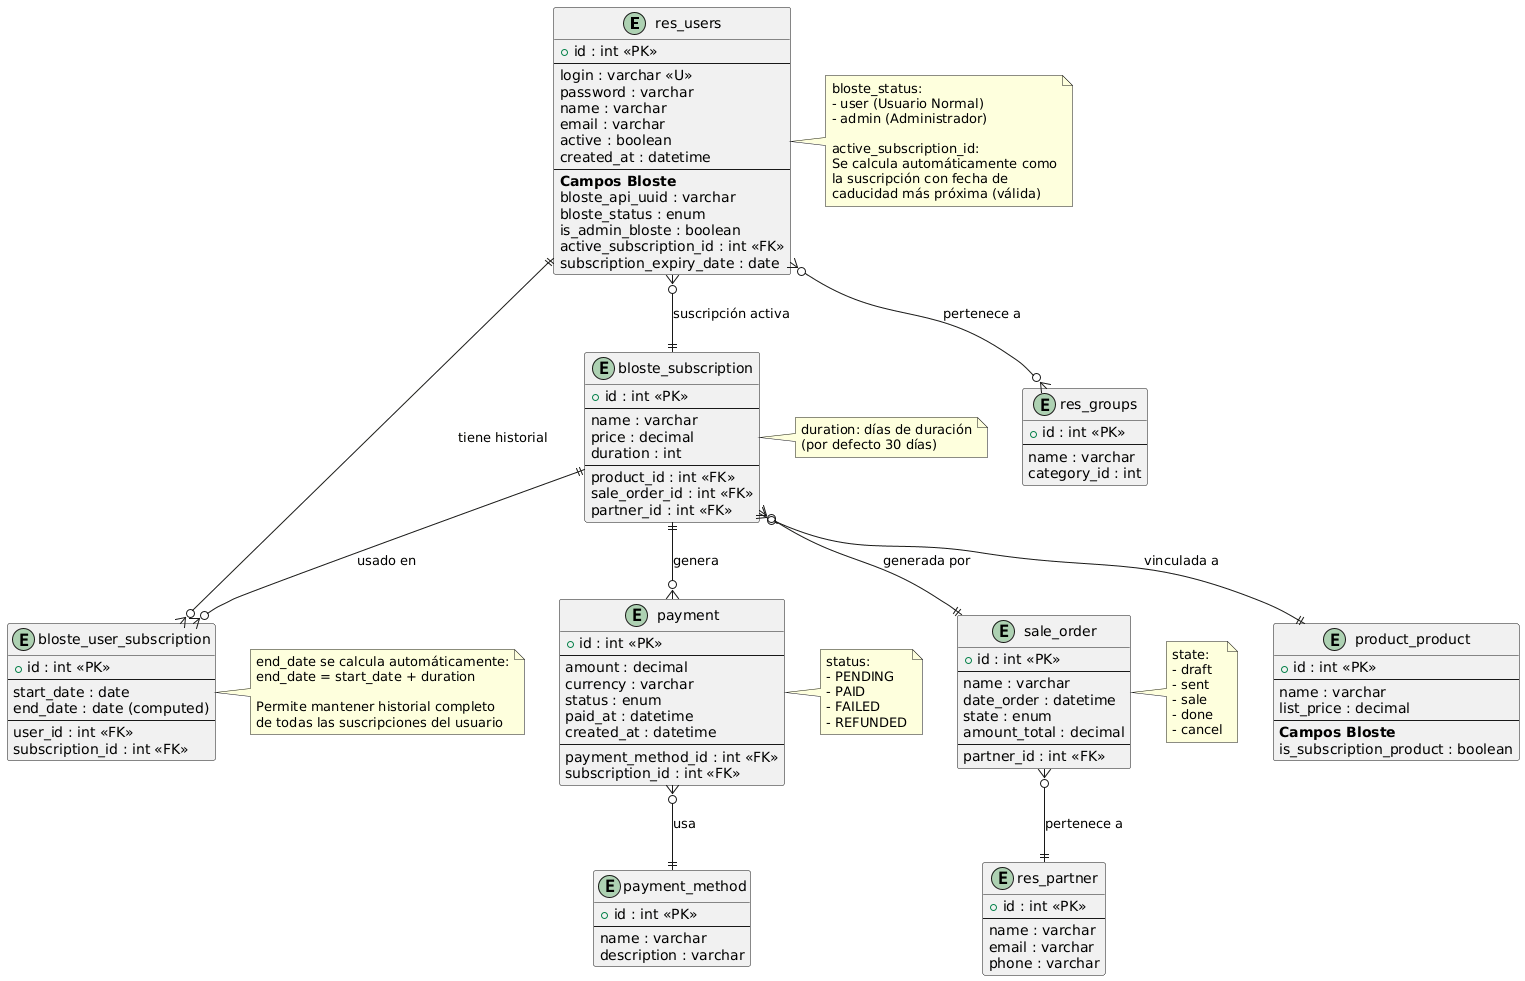

The diagram above was rendered by PlantUML. Its source (embedded in the PNG):
@startuml
' Modelo de usuario extendido
entity res_users {
  +id : int <<PK>>
  --
  login : varchar <<U>>
  password : varchar
  name : varchar
  email : varchar
  active : boolean
  created_at : datetime
  --
  **Campos Bloste**
  bloste_api_uuid : varchar
  bloste_status : enum
  is_admin_bloste : boolean
  active_subscription_id : int <<FK>>
  subscription_expiry_date : date
}

' Modelo de roles (base Odoo)
entity res_groups {
  +id : int <<PK>>
  --
  name : varchar
  category_id : int
}

' Modelo de planes de suscripción
entity bloste_subscription {
  +id : int <<PK>>
  --
  name : varchar
  price : decimal
  duration : int
  --
  product_id : int <<FK>>
  sale_order_id : int <<FK>>
  partner_id : int <<FK>>
}

' Modelo de relación usuario-suscripción (historial)
entity bloste_user_subscription {
  +id : int <<PK>>
  --
  start_date : date
  end_date : date (computed)
  --
  user_id : int <<FK>>
  subscription_id : int <<FK>>
}

' Modelo de métodos de pago
entity payment_method {
  +id : int <<PK>>
  --
  name : varchar
  description : varchar
}

' Modelo de pagos
entity payment {
  +id : int <<PK>>
  --
  amount : decimal
  currency : varchar
  status : enum
  paid_at : datetime
  created_at : datetime
  --
  payment_method_id : int <<FK>>
  subscription_id : int <<FK>>
}

' Modelo de productos (extendido)
entity product_product {
  +id : int <<PK>>
  --
  name : varchar
  list_price : decimal
  --
  **Campos Bloste**
  is_subscription_product : boolean
}

' Modelo de órdenes de venta
entity sale_order {
  +id : int <<PK>>
  --
  name : varchar
  date_order : datetime
  state : enum
  amount_total : decimal
  --
  partner_id : int <<FK>>
}

' Modelo de clientes/partners
entity res_partner {
  +id : int <<PK>>
  --
  name : varchar
  email : varchar
  phone : varchar
}

' ===========================
' RELACIONES PRINCIPALES
' ===========================

' Usuario tiene múltiples suscripciones (historial)
res_users ||--o{ bloste_user_subscription : "tiene historial"

' Usuario tiene una suscripción activa
res_users }o--|| bloste_subscription : "suscripción activa"

' Plan de suscripción usado en múltiples user_subscriptions
bloste_subscription ||--o{ bloste_user_subscription : "usado en"

' Grupos/roles de usuarios
res_users }o--o{ res_groups : "pertenece a"

' Suscripción vinculada a producto
bloste_subscription }o--|| product_product : "vinculada a"

' Suscripción vinculada a orden de venta
bloste_subscription }o--|| sale_order : "generada por"

' Orden de venta pertenece a cliente
sale_order }o--|| res_partner : "pertenece a"

' Pagos generados por suscripciones
bloste_subscription ||--o{ payment : "genera"

' Pagos usan método de pago
payment }o--|| payment_method : "usa"

note right of res_users
  bloste_status:
  - user (Usuario Normal)
  - admin (Administrador)
  
  active_subscription_id:
  Se calcula automáticamente como
  la suscripción con fecha de
  caducidad más próxima (válida)
end note

note right of bloste_user_subscription
  end_date se calcula automáticamente:
  end_date = start_date + duration
  
  Permite mantener historial completo
  de todas las suscripciones del usuario
end note

note right of bloste_subscription
  duration: días de duración
  (por defecto 30 días)
end note

note right of payment
  status:
  - PENDING
  - PAID
  - FAILED
  - REFUNDED
end note

note right of sale_order
  state:
  - draft
  - sent
  - sale
  - done
  - cancel
end note

@enduml